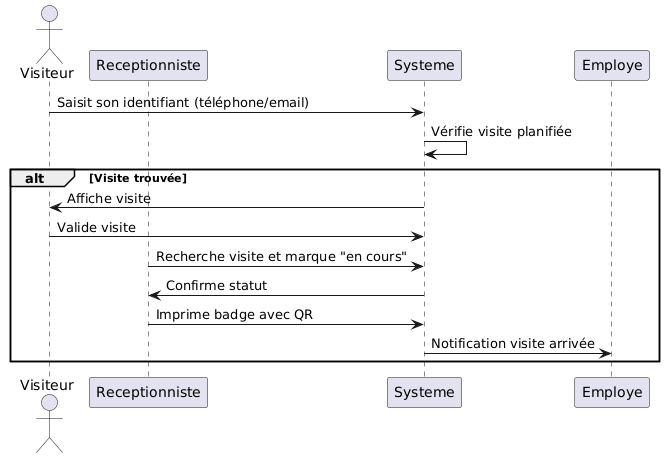

The diagram above was rendered by PlantUML. Its source (embedded in the PNG):
@startuml
actor Visiteur as V
participant Receptionniste as R
participant Systeme as S
participant Employe as E

V -> S: Saisit son identifiant (téléphone/email)
S -> S: Vérifie visite planifiée
alt Visite trouvée
    S -> V: Affiche visite
    V -> S: Valide visite
    R -> S: Recherche visite et marque "en cours"
    S -> R: Confirme statut
    R -> S: Imprime badge avec QR
    S -> E: Notification visite arrivée
end
@enduml